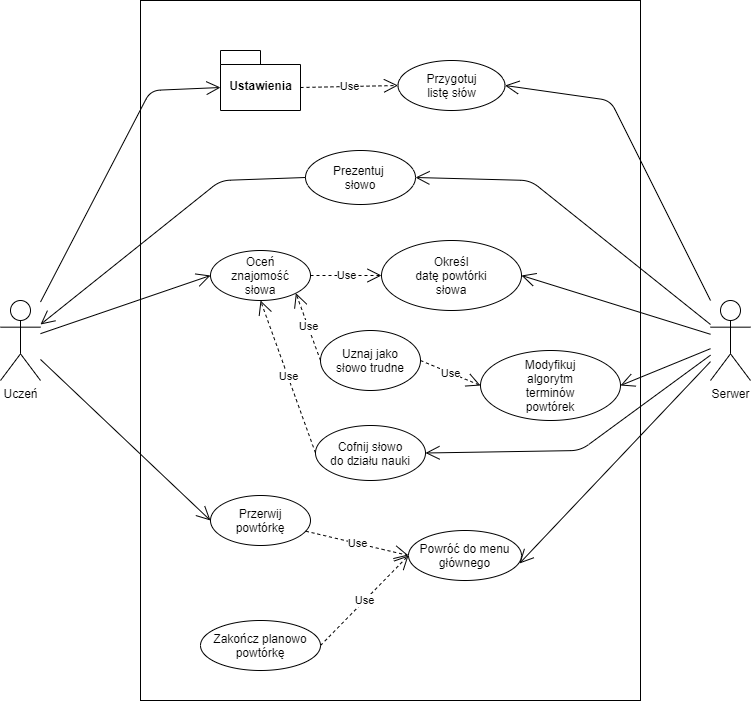

The diagram above was exported from draw.io. Its source (the exported page's mxGraphModel, read from the mxfile embedded in the PNG):
<mxGraphModel dx="868" dy="431" grid="1" gridSize="10" guides="1" tooltips="1" connect="1" arrows="1" fold="1" page="1" pageScale="1" pageWidth="827" pageHeight="1169" math="0" shadow="0">
  <root>
    <mxCell id="xCyBQl6cFZWM1-ZL_opY-0" />
    <mxCell id="xCyBQl6cFZWM1-ZL_opY-1" parent="xCyBQl6cFZWM1-ZL_opY-0" />
    <mxCell id="xCyBQl6cFZWM1-ZL_opY-3" value="" style="rounded=0;whiteSpace=wrap;html=1;" parent="xCyBQl6cFZWM1-ZL_opY-1" vertex="1">
      <mxGeometry x="190" y="180" width="500" height="700" as="geometry" />
    </mxCell>
    <mxCell id="xCyBQl6cFZWM1-ZL_opY-4" value="Serwer" style="shape=umlActor;verticalLabelPosition=bottom;labelBackgroundColor=#ffffff;verticalAlign=top;html=1;outlineConnect=0;" parent="xCyBQl6cFZWM1-ZL_opY-1" vertex="1">
      <mxGeometry x="760" y="480" width="40" height="80" as="geometry" />
    </mxCell>
    <mxCell id="xCyBQl6cFZWM1-ZL_opY-6" value="Uczeń" style="shape=umlActor;verticalLabelPosition=bottom;labelBackgroundColor=#ffffff;verticalAlign=top;html=1;outlineConnect=0;" parent="xCyBQl6cFZWM1-ZL_opY-1" vertex="1">
      <mxGeometry x="50" y="480" width="40" height="80" as="geometry" />
    </mxCell>
    <mxCell id="xCyBQl6cFZWM1-ZL_opY-24" value="Use" style="endArrow=open;endSize=12;dashed=1;html=1;exitX=0;exitY=0;exitDx=80;exitDy=37;entryX=0;entryY=0.5;entryDx=0;entryDy=0;exitPerimeter=0;" parent="xCyBQl6cFZWM1-ZL_opY-1" source="2c_jq5olXXRH8jgEUCaU-0" target="xCyBQl6cFZWM1-ZL_opY-47" edge="1">
      <mxGeometry width="160" relative="1" as="geometry">
        <mxPoint x="370" y="265" as="sourcePoint" />
        <mxPoint x="407" y="375" as="targetPoint" />
      </mxGeometry>
    </mxCell>
    <mxCell id="xCyBQl6cFZWM1-ZL_opY-31" value="" style="endArrow=open;endFill=1;endSize=12;html=1;entryX=0;entryY=0.5;entryDx=0;entryDy=0;" parent="xCyBQl6cFZWM1-ZL_opY-1" source="xCyBQl6cFZWM1-ZL_opY-6" target="xCyBQl6cFZWM1-ZL_opY-45" edge="1">
      <mxGeometry width="160" relative="1" as="geometry">
        <mxPoint x="140" y="560" as="sourcePoint" />
        <mxPoint x="371" y="621" as="targetPoint" />
      </mxGeometry>
    </mxCell>
    <mxCell id="xCyBQl6cFZWM1-ZL_opY-32" value="" style="endArrow=open;endFill=1;endSize=12;html=1;entryX=0;entryY=0.5;entryDx=0;entryDy=0;" parent="xCyBQl6cFZWM1-ZL_opY-1" source="xCyBQl6cFZWM1-ZL_opY-6" target="xCyBQl6cFZWM1-ZL_opY-46" edge="1">
      <mxGeometry width="160" relative="1" as="geometry">
        <mxPoint x="140" y="630" as="sourcePoint" />
        <mxPoint x="371" y="747" as="targetPoint" />
      </mxGeometry>
    </mxCell>
    <mxCell id="xCyBQl6cFZWM1-ZL_opY-33" value="" style="endArrow=open;endFill=1;endSize=12;html=1;entryX=0;entryY=0;entryDx=0;entryDy=37;entryPerimeter=0;" parent="xCyBQl6cFZWM1-ZL_opY-1" source="xCyBQl6cFZWM1-ZL_opY-6" target="2c_jq5olXXRH8jgEUCaU-0" edge="1">
      <mxGeometry width="160" relative="1" as="geometry">
        <mxPoint x="100" y="490" as="sourcePoint" />
        <mxPoint x="250" y="265" as="targetPoint" />
        <Array as="points">
          <mxPoint x="200" y="270" />
        </Array>
      </mxGeometry>
    </mxCell>
    <mxCell id="xCyBQl6cFZWM1-ZL_opY-39" value="" style="endArrow=open;endFill=1;endSize=12;html=1;entryX=1;entryY=0.5;entryDx=0;entryDy=0;" parent="xCyBQl6cFZWM1-ZL_opY-1" source="xCyBQl6cFZWM1-ZL_opY-4" target="xCyBQl6cFZWM1-ZL_opY-47" edge="1">
      <mxGeometry width="160" relative="1" as="geometry">
        <mxPoint x="750" y="500" as="sourcePoint" />
        <mxPoint x="650" y="317.5" as="targetPoint" />
        <Array as="points">
          <mxPoint x="660" y="280" />
        </Array>
      </mxGeometry>
    </mxCell>
    <mxCell id="xCyBQl6cFZWM1-ZL_opY-42" value="" style="endArrow=open;endFill=1;endSize=12;html=1;entryX=0.982;entryY=0.66;entryDx=0;entryDy=0;entryPerimeter=0;" parent="xCyBQl6cFZWM1-ZL_opY-1" source="xCyBQl6cFZWM1-ZL_opY-4" target="YBeVFrsVRbuoO5chVMpX-4" edge="1">
      <mxGeometry width="160" relative="1" as="geometry">
        <mxPoint x="760" y="720" as="sourcePoint" />
        <mxPoint x="452" y="847" as="targetPoint" />
      </mxGeometry>
    </mxCell>
    <mxCell id="xCyBQl6cFZWM1-ZL_opY-44" value="" style="endArrow=open;endFill=1;endSize=12;html=1;entryX=1;entryY=0.5;entryDx=0;entryDy=0;" parent="xCyBQl6cFZWM1-ZL_opY-1" source="xCyBQl6cFZWM1-ZL_opY-4" target="xCyBQl6cFZWM1-ZL_opY-50" edge="1">
      <mxGeometry width="160" relative="1" as="geometry">
        <mxPoint x="720" y="570" as="sourcePoint" />
        <mxPoint x="448" y="512" as="targetPoint" />
      </mxGeometry>
    </mxCell>
    <mxCell id="xCyBQl6cFZWM1-ZL_opY-45" value="Oceń&lt;br&gt;znajomość&lt;br&gt;słowa" style="ellipse;whiteSpace=wrap;html=1;" parent="xCyBQl6cFZWM1-ZL_opY-1" vertex="1">
      <mxGeometry x="260" y="430" width="100" height="50" as="geometry" />
    </mxCell>
    <mxCell id="xCyBQl6cFZWM1-ZL_opY-46" value="Przerwij&lt;br&gt;powtórkę" style="ellipse;whiteSpace=wrap;html=1;" parent="xCyBQl6cFZWM1-ZL_opY-1" vertex="1">
      <mxGeometry x="260" y="675" width="100" height="50" as="geometry" />
    </mxCell>
    <mxCell id="xCyBQl6cFZWM1-ZL_opY-47" value="Przygotuj&lt;br&gt;listę słów" style="ellipse;whiteSpace=wrap;html=1;" parent="xCyBQl6cFZWM1-ZL_opY-1" vertex="1">
      <mxGeometry x="447.5" y="240" width="107" height="50" as="geometry" />
    </mxCell>
    <mxCell id="xCyBQl6cFZWM1-ZL_opY-50" value="Określ&lt;br&gt;datę powtórki&lt;br&gt;słowa" style="ellipse;whiteSpace=wrap;html=1;" parent="xCyBQl6cFZWM1-ZL_opY-1" vertex="1">
      <mxGeometry x="431" y="420" width="140" height="70" as="geometry" />
    </mxCell>
    <mxCell id="YBeVFrsVRbuoO5chVMpX-0" value="Use" style="endArrow=open;endSize=12;dashed=1;html=1;exitX=1;exitY=0.5;exitDx=0;exitDy=0;entryX=0;entryY=0.5;entryDx=0;entryDy=0;" parent="xCyBQl6cFZWM1-ZL_opY-1" source="xCyBQl6cFZWM1-ZL_opY-45" target="xCyBQl6cFZWM1-ZL_opY-50" edge="1">
      <mxGeometry width="160" relative="1" as="geometry">
        <mxPoint x="300" y="660" as="sourcePoint" />
        <mxPoint x="460" y="660" as="targetPoint" />
      </mxGeometry>
    </mxCell>
    <mxCell id="YBeVFrsVRbuoO5chVMpX-1" value="Uznaj jako&lt;br&gt;słowo trudne" style="ellipse;whiteSpace=wrap;html=1;" parent="xCyBQl6cFZWM1-ZL_opY-1" vertex="1">
      <mxGeometry x="370" y="510" width="100" height="60" as="geometry" />
    </mxCell>
    <mxCell id="YBeVFrsVRbuoO5chVMpX-2" value="Cofnij słowo&lt;br&gt;do działu nauki" style="ellipse;whiteSpace=wrap;html=1;" parent="xCyBQl6cFZWM1-ZL_opY-1" vertex="1">
      <mxGeometry x="365" y="605" width="110" height="55" as="geometry" />
    </mxCell>
    <mxCell id="YBeVFrsVRbuoO5chVMpX-3" value="Zakończ planowo&lt;br&gt;powtórkę" style="ellipse;whiteSpace=wrap;html=1;" parent="xCyBQl6cFZWM1-ZL_opY-1" vertex="1">
      <mxGeometry x="250" y="800" width="120" height="50" as="geometry" />
    </mxCell>
    <mxCell id="YBeVFrsVRbuoO5chVMpX-4" value="Powróć do menu&lt;br&gt;głównego" style="ellipse;whiteSpace=wrap;html=1;" parent="xCyBQl6cFZWM1-ZL_opY-1" vertex="1">
      <mxGeometry x="458" y="710" width="113" height="50" as="geometry" />
    </mxCell>
    <mxCell id="YBeVFrsVRbuoO5chVMpX-5" value="Use" style="endArrow=open;endSize=12;dashed=1;html=1;entryX=0;entryY=0.5;entryDx=0;entryDy=0;exitX=1;exitY=0.5;exitDx=0;exitDy=0;" parent="xCyBQl6cFZWM1-ZL_opY-1" source="YBeVFrsVRbuoO5chVMpX-3" target="YBeVFrsVRbuoO5chVMpX-4" edge="1">
      <mxGeometry width="160" relative="1" as="geometry">
        <mxPoint x="270" y="730" as="sourcePoint" />
        <mxPoint x="430" y="730" as="targetPoint" />
      </mxGeometry>
    </mxCell>
    <mxCell id="YBeVFrsVRbuoO5chVMpX-6" value="Use" style="endArrow=open;endSize=12;dashed=1;html=1;entryX=0;entryY=0.5;entryDx=0;entryDy=0;" parent="xCyBQl6cFZWM1-ZL_opY-1" source="xCyBQl6cFZWM1-ZL_opY-46" target="YBeVFrsVRbuoO5chVMpX-4" edge="1">
      <mxGeometry width="160" relative="1" as="geometry">
        <mxPoint x="260" y="720" as="sourcePoint" />
        <mxPoint x="420" y="720" as="targetPoint" />
      </mxGeometry>
    </mxCell>
    <mxCell id="YBeVFrsVRbuoO5chVMpX-7" value="Prezentuj&amp;nbsp;&lt;br&gt;słowo" style="ellipse;whiteSpace=wrap;html=1;" parent="xCyBQl6cFZWM1-ZL_opY-1" vertex="1">
      <mxGeometry x="355" y="330" width="110" height="54" as="geometry" />
    </mxCell>
    <mxCell id="YBeVFrsVRbuoO5chVMpX-8" value="" style="endArrow=open;endFill=1;endSize=12;html=1;entryX=1;entryY=0.5;entryDx=0;entryDy=0;" parent="xCyBQl6cFZWM1-ZL_opY-1" source="xCyBQl6cFZWM1-ZL_opY-4" target="YBeVFrsVRbuoO5chVMpX-7" edge="1">
      <mxGeometry width="160" relative="1" as="geometry">
        <mxPoint x="730" y="520" as="sourcePoint" />
        <mxPoint x="430" y="440" as="targetPoint" />
        <Array as="points">
          <mxPoint x="580" y="360" />
        </Array>
      </mxGeometry>
    </mxCell>
    <mxCell id="YBeVFrsVRbuoO5chVMpX-10" value="" style="endArrow=open;endFill=1;endSize=12;html=1;exitX=0;exitY=0.5;exitDx=0;exitDy=0;" parent="xCyBQl6cFZWM1-ZL_opY-1" source="YBeVFrsVRbuoO5chVMpX-7" target="xCyBQl6cFZWM1-ZL_opY-6" edge="1">
      <mxGeometry width="160" relative="1" as="geometry">
        <mxPoint x="290" y="440" as="sourcePoint" />
        <mxPoint x="150" y="520" as="targetPoint" />
        <Array as="points">
          <mxPoint x="270" y="360" />
        </Array>
      </mxGeometry>
    </mxCell>
    <mxCell id="YBeVFrsVRbuoO5chVMpX-11" value="Use" style="endArrow=open;endSize=12;dashed=1;html=1;entryX=1;entryY=1;entryDx=0;entryDy=0;exitX=0;exitY=0.5;exitDx=0;exitDy=0;" parent="xCyBQl6cFZWM1-ZL_opY-1" source="YBeVFrsVRbuoO5chVMpX-1" target="xCyBQl6cFZWM1-ZL_opY-45" edge="1">
      <mxGeometry width="160" relative="1" as="geometry">
        <mxPoint x="270" y="610" as="sourcePoint" />
        <mxPoint x="430" y="610" as="targetPoint" />
      </mxGeometry>
    </mxCell>
    <mxCell id="YBeVFrsVRbuoO5chVMpX-12" value="" style="endArrow=open;endFill=1;endSize=12;html=1;entryX=1;entryY=0.5;entryDx=0;entryDy=0;" parent="xCyBQl6cFZWM1-ZL_opY-1" source="xCyBQl6cFZWM1-ZL_opY-4" target="YBeVFrsVRbuoO5chVMpX-2" edge="1">
      <mxGeometry width="160" relative="1" as="geometry">
        <mxPoint x="750" y="700" as="sourcePoint" />
        <mxPoint x="670" y="810" as="targetPoint" />
        <Array as="points">
          <mxPoint x="630" y="630" />
        </Array>
      </mxGeometry>
    </mxCell>
    <mxCell id="YBeVFrsVRbuoO5chVMpX-13" value="Use" style="endArrow=open;endSize=12;dashed=1;html=1;entryX=0.5;entryY=1;entryDx=0;entryDy=0;exitX=0;exitY=0.5;exitDx=0;exitDy=0;" parent="xCyBQl6cFZWM1-ZL_opY-1" source="YBeVFrsVRbuoO5chVMpX-2" target="xCyBQl6cFZWM1-ZL_opY-45" edge="1">
      <mxGeometry width="160" relative="1" as="geometry">
        <mxPoint x="200" y="610" as="sourcePoint" />
        <mxPoint x="360" y="610" as="targetPoint" />
      </mxGeometry>
    </mxCell>
    <mxCell id="645HSEHa8-p56OEzzw5b-0" value="Modyfikuj&lt;br&gt;algorytm&lt;br&gt;terminów&lt;br&gt;powtórek" style="ellipse;whiteSpace=wrap;html=1;" parent="xCyBQl6cFZWM1-ZL_opY-1" vertex="1">
      <mxGeometry x="530" y="530" width="140" height="70" as="geometry" />
    </mxCell>
    <mxCell id="645HSEHa8-p56OEzzw5b-1" value="" style="endArrow=open;endFill=1;endSize=12;html=1;entryX=1;entryY=0.5;entryDx=0;entryDy=0;" parent="xCyBQl6cFZWM1-ZL_opY-1" source="xCyBQl6cFZWM1-ZL_opY-4" target="645HSEHa8-p56OEzzw5b-0" edge="1">
      <mxGeometry width="160" relative="1" as="geometry">
        <mxPoint x="710" y="660" as="sourcePoint" />
        <mxPoint x="540" y="620" as="targetPoint" />
      </mxGeometry>
    </mxCell>
    <mxCell id="645HSEHa8-p56OEzzw5b-2" value="Use" style="endArrow=open;endSize=12;dashed=1;html=1;exitX=1;exitY=0.5;exitDx=0;exitDy=0;entryX=0;entryY=0.5;entryDx=0;entryDy=0;" parent="xCyBQl6cFZWM1-ZL_opY-1" source="YBeVFrsVRbuoO5chVMpX-1" target="645HSEHa8-p56OEzzw5b-0" edge="1">
      <mxGeometry width="160" relative="1" as="geometry">
        <mxPoint x="210" y="610" as="sourcePoint" />
        <mxPoint x="370" y="610" as="targetPoint" />
      </mxGeometry>
    </mxCell>
    <mxCell id="2c_jq5olXXRH8jgEUCaU-0" value="Ustawienia" style="shape=folder;fontStyle=1;spacingTop=10;tabWidth=40;tabHeight=14;tabPosition=left;html=1;" vertex="1" parent="xCyBQl6cFZWM1-ZL_opY-1">
      <mxGeometry x="270" y="230" width="80" height="60" as="geometry" />
    </mxCell>
  </root>
</mxGraphModel>